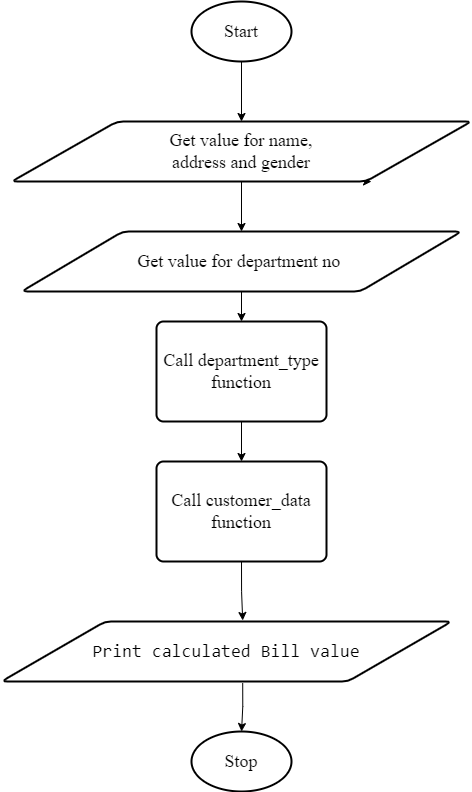

The diagram above was exported from draw.io. Its source (the exported page's mxGraphModel, read from the mxfile embedded in the PNG):
<mxGraphModel dx="1157" dy="643" grid="1" gridSize="10" guides="1" tooltips="1" connect="1" arrows="1" fold="1" page="1" pageScale="1" pageWidth="827" pageHeight="1169" math="0" shadow="0">
  <root>
    <mxCell id="WIyWlLk6GJQsqaUBKTNV-0" />
    <mxCell id="WIyWlLk6GJQsqaUBKTNV-1" parent="WIyWlLk6GJQsqaUBKTNV-0" />
    <mxCell id="6wyzCkKzBWIlWyik2jMD-16" style="edgeStyle=orthogonalEdgeStyle;rounded=0;orthogonalLoop=1;jettySize=auto;html=1;exitX=0.5;exitY=1;exitDx=0;exitDy=0;exitPerimeter=0;fontFamily=Times New Roman;fontSize=18;entryX=0.5;entryY=0;entryDx=0;entryDy=0;" edge="1" parent="WIyWlLk6GJQsqaUBKTNV-1" source="6wyzCkKzBWIlWyik2jMD-0" target="6wyzCkKzBWIlWyik2jMD-1">
      <mxGeometry relative="1" as="geometry">
        <mxPoint x="410" y="240" as="targetPoint" />
      </mxGeometry>
    </mxCell>
    <mxCell id="6wyzCkKzBWIlWyik2jMD-0" value="&lt;pre&gt;&lt;font face=&quot;Times New Roman&quot; style=&quot;font-size: 18px&quot;&gt;Start&lt;/font&gt;&lt;/pre&gt;" style="strokeWidth=2;html=1;shape=mxgraph.flowchart.start_1;whiteSpace=wrap;" vertex="1" parent="WIyWlLk6GJQsqaUBKTNV-1">
      <mxGeometry x="360" y="150" width="100" height="60" as="geometry" />
    </mxCell>
    <mxCell id="6wyzCkKzBWIlWyik2jMD-20" value="" style="edgeStyle=orthogonalEdgeStyle;rounded=0;orthogonalLoop=1;jettySize=auto;html=1;fontFamily=Times New Roman;fontSize=18;" edge="1" parent="WIyWlLk6GJQsqaUBKTNV-1" source="6wyzCkKzBWIlWyik2jMD-1" target="6wyzCkKzBWIlWyik2jMD-4">
      <mxGeometry relative="1" as="geometry" />
    </mxCell>
    <mxCell id="6wyzCkKzBWIlWyik2jMD-21" style="edgeStyle=orthogonalEdgeStyle;rounded=0;orthogonalLoop=1;jettySize=auto;html=1;exitX=0.75;exitY=1;exitDx=0;exitDy=0;fontFamily=Times New Roman;fontSize=18;" edge="1" parent="WIyWlLk6GJQsqaUBKTNV-1" source="6wyzCkKzBWIlWyik2jMD-1">
      <mxGeometry relative="1" as="geometry">
        <mxPoint x="540" y="330" as="targetPoint" />
      </mxGeometry>
    </mxCell>
    <mxCell id="6wyzCkKzBWIlWyik2jMD-1" value="&lt;pre&gt;&lt;font face=&quot;Times New Roman&quot;&gt;&lt;span style=&quot;font-size: 18px&quot;&gt;Get value for name,&lt;br&gt;&lt;/span&gt;&lt;/font&gt;&lt;font face=&quot;Times New Roman&quot; style=&quot;font-size: 18px&quot;&gt;address and gender&lt;/font&gt;&lt;/pre&gt;" style="shape=parallelogram;html=1;strokeWidth=2;perimeter=parallelogramPerimeter;whiteSpace=wrap;rounded=1;arcSize=12;size=0.23;" vertex="1" parent="WIyWlLk6GJQsqaUBKTNV-1">
      <mxGeometry x="180" y="270" width="460" height="60" as="geometry" />
    </mxCell>
    <mxCell id="6wyzCkKzBWIlWyik2jMD-25" style="edgeStyle=orthogonalEdgeStyle;rounded=0;orthogonalLoop=1;jettySize=auto;html=1;exitX=0.5;exitY=1;exitDx=0;exitDy=0;entryX=0.5;entryY=0;entryDx=0;entryDy=0;fontFamily=Times New Roman;fontSize=18;" edge="1" parent="WIyWlLk6GJQsqaUBKTNV-1" source="6wyzCkKzBWIlWyik2jMD-4" target="6wyzCkKzBWIlWyik2jMD-22">
      <mxGeometry relative="1" as="geometry" />
    </mxCell>
    <mxCell id="6wyzCkKzBWIlWyik2jMD-4" value="&lt;pre&gt;&lt;font face=&quot;Times New Roman&quot;&gt;&lt;span style=&quot;font-size: 18px&quot;&gt;Get value for department no&amp;nbsp;&lt;/span&gt;&lt;/font&gt;&lt;/pre&gt;" style="shape=parallelogram;html=1;strokeWidth=2;perimeter=parallelogramPerimeter;whiteSpace=wrap;rounded=1;arcSize=12;size=0.23;" vertex="1" parent="WIyWlLk6GJQsqaUBKTNV-1">
      <mxGeometry x="190" y="380" width="440" height="60" as="geometry" />
    </mxCell>
    <mxCell id="6wyzCkKzBWIlWyik2jMD-8" value="&lt;pre&gt;&lt;font face=&quot;Times New Roman&quot; style=&quot;font-size: 18px&quot;&gt;Stop&lt;/font&gt;&lt;/pre&gt;" style="strokeWidth=2;html=1;shape=mxgraph.flowchart.start_1;whiteSpace=wrap;" vertex="1" parent="WIyWlLk6GJQsqaUBKTNV-1">
      <mxGeometry x="360" y="880" width="100" height="60" as="geometry" />
    </mxCell>
    <mxCell id="6wyzCkKzBWIlWyik2jMD-26" style="edgeStyle=orthogonalEdgeStyle;rounded=0;orthogonalLoop=1;jettySize=auto;html=1;exitX=0.5;exitY=1;exitDx=0;exitDy=0;entryX=0.5;entryY=0;entryDx=0;entryDy=0;fontFamily=Times New Roman;fontSize=18;" edge="1" parent="WIyWlLk6GJQsqaUBKTNV-1" source="6wyzCkKzBWIlWyik2jMD-22" target="6wyzCkKzBWIlWyik2jMD-23">
      <mxGeometry relative="1" as="geometry" />
    </mxCell>
    <mxCell id="6wyzCkKzBWIlWyik2jMD-22" value="Call department_type&lt;br&gt;function" style="rounded=1;whiteSpace=wrap;html=1;absoluteArcSize=1;arcSize=14;strokeWidth=2;fontFamily=Times New Roman;fontSize=18;" vertex="1" parent="WIyWlLk6GJQsqaUBKTNV-1">
      <mxGeometry x="325" y="470" width="170" height="100" as="geometry" />
    </mxCell>
    <mxCell id="6wyzCkKzBWIlWyik2jMD-27" style="edgeStyle=orthogonalEdgeStyle;rounded=0;orthogonalLoop=1;jettySize=auto;html=1;exitX=0.5;exitY=1;exitDx=0;exitDy=0;entryX=0.536;entryY=-0.017;entryDx=0;entryDy=0;entryPerimeter=0;fontFamily=Times New Roman;fontSize=18;" edge="1" parent="WIyWlLk6GJQsqaUBKTNV-1" source="6wyzCkKzBWIlWyik2jMD-23" target="6wyzCkKzBWIlWyik2jMD-24">
      <mxGeometry relative="1" as="geometry" />
    </mxCell>
    <mxCell id="6wyzCkKzBWIlWyik2jMD-23" value="Call customer_data&lt;br&gt;function" style="rounded=1;whiteSpace=wrap;html=1;absoluteArcSize=1;arcSize=14;strokeWidth=2;fontFamily=Times New Roman;fontSize=18;" vertex="1" parent="WIyWlLk6GJQsqaUBKTNV-1">
      <mxGeometry x="325" y="610" width="170" height="100" as="geometry" />
    </mxCell>
    <mxCell id="6wyzCkKzBWIlWyik2jMD-33" style="edgeStyle=orthogonalEdgeStyle;rounded=0;orthogonalLoop=1;jettySize=auto;html=1;fontFamily=Times New Roman;fontSize=18;exitX=0.536;exitY=1.028;exitDx=0;exitDy=0;exitPerimeter=0;" edge="1" parent="WIyWlLk6GJQsqaUBKTNV-1" source="6wyzCkKzBWIlWyik2jMD-24" target="6wyzCkKzBWIlWyik2jMD-8">
      <mxGeometry relative="1" as="geometry">
        <mxPoint x="410" y="840" as="sourcePoint" />
      </mxGeometry>
    </mxCell>
    <mxCell id="6wyzCkKzBWIlWyik2jMD-24" value="&lt;pre&gt;Print calculated Bill value&lt;/pre&gt;" style="shape=parallelogram;html=1;strokeWidth=2;perimeter=parallelogramPerimeter;whiteSpace=wrap;rounded=1;arcSize=12;size=0.23;fontFamily=Times New Roman;fontSize=18;" vertex="1" parent="WIyWlLk6GJQsqaUBKTNV-1">
      <mxGeometry x="170" y="770" width="450" height="60" as="geometry" />
    </mxCell>
  </root>
</mxGraphModel>